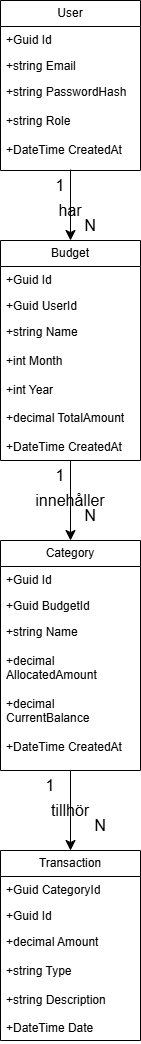

The diagram above was exported from draw.io. Its source (the exported page's mxGraphModel, read from the mxfile embedded in the PNG):
<mxGraphModel dx="2044" dy="1128" grid="1" gridSize="10" guides="1" tooltips="1" connect="1" arrows="1" fold="1" page="1" pageScale="1" pageWidth="827" pageHeight="1169" math="0" shadow="0">
  <root>
    <mxCell id="0" />
    <mxCell id="1" parent="0" />
    <mxCell id="baOGC2-py9iLdu3uVAge-1" connectable="0" parent="1" style="group" value="" vertex="1">
      <mxGeometry height="1040" width="140" x="344" y="20" as="geometry" />
    </mxCell>
    <mxCell id="FHYs5h3RL3_QFpH7DBvb-1" parent="baOGC2-py9iLdu3uVAge-1" style="swimlane;fontStyle=0;childLayout=stackLayout;horizontal=1;startSize=26;fillColor=none;horizontalStack=0;resizeParent=1;resizeParentMax=0;resizeLast=0;collapsible=1;marginBottom=0;whiteSpace=wrap;html=1;" value="User" vertex="1">
      <mxGeometry height="170" width="140" as="geometry" />
    </mxCell>
    <mxCell id="FHYs5h3RL3_QFpH7DBvb-2" parent="FHYs5h3RL3_QFpH7DBvb-1" style="text;strokeColor=none;fillColor=none;align=left;verticalAlign=top;spacingLeft=4;spacingRight=4;overflow=hidden;rotatable=0;points=[[0,0.5],[1,0.5]];portConstraint=eastwest;whiteSpace=wrap;html=1;" value="+Guid Id" vertex="1">
      <mxGeometry height="26" width="140" y="26" as="geometry" />
    </mxCell>
    <mxCell id="FHYs5h3RL3_QFpH7DBvb-3" parent="FHYs5h3RL3_QFpH7DBvb-1" style="text;strokeColor=none;fillColor=none;align=left;verticalAlign=top;spacingLeft=4;spacingRight=4;overflow=hidden;rotatable=0;points=[[0,0.5],[1,0.5]];portConstraint=eastwest;whiteSpace=wrap;html=1;" value="+string Email" vertex="1">
      <mxGeometry height="26" width="140" y="52" as="geometry" />
    </mxCell>
    <mxCell id="FHYs5h3RL3_QFpH7DBvb-4" parent="FHYs5h3RL3_QFpH7DBvb-1" style="text;strokeColor=none;fillColor=none;align=left;verticalAlign=top;spacingLeft=4;spacingRight=4;overflow=hidden;rotatable=0;points=[[0,0.5],[1,0.5]];portConstraint=eastwest;whiteSpace=wrap;html=1;" value="+string PasswordHash&lt;br&gt;&lt;br&gt;+string Role&lt;br&gt;&lt;br&gt;+DateTime CreatedAt&lt;br&gt;&lt;div&gt;&lt;br&gt;&lt;/div&gt;" vertex="1">
      <mxGeometry height="92" width="140" y="78" as="geometry" />
    </mxCell>
    <mxCell id="FHYs5h3RL3_QFpH7DBvb-5" parent="baOGC2-py9iLdu3uVAge-1" style="swimlane;fontStyle=0;childLayout=stackLayout;horizontal=1;startSize=26;fillColor=none;horizontalStack=0;resizeParent=1;resizeParentMax=0;resizeLast=0;collapsible=1;marginBottom=0;whiteSpace=wrap;html=1;" value="Budget" vertex="1">
      <mxGeometry height="220" width="140" y="240" as="geometry" />
    </mxCell>
    <mxCell id="FHYs5h3RL3_QFpH7DBvb-6" parent="FHYs5h3RL3_QFpH7DBvb-5" style="text;strokeColor=none;fillColor=none;align=left;verticalAlign=top;spacingLeft=4;spacingRight=4;overflow=hidden;rotatable=0;points=[[0,0.5],[1,0.5]];portConstraint=eastwest;whiteSpace=wrap;html=1;" value="+Guid Id" vertex="1">
      <mxGeometry height="26" width="140" y="26" as="geometry" />
    </mxCell>
    <mxCell id="FHYs5h3RL3_QFpH7DBvb-7" parent="FHYs5h3RL3_QFpH7DBvb-5" style="text;strokeColor=none;fillColor=none;align=left;verticalAlign=top;spacingLeft=4;spacingRight=4;overflow=hidden;rotatable=0;points=[[0,0.5],[1,0.5]];portConstraint=eastwest;whiteSpace=wrap;html=1;" value="+Guid UserId" vertex="1">
      <mxGeometry height="26" width="140" y="52" as="geometry" />
    </mxCell>
    <mxCell id="FHYs5h3RL3_QFpH7DBvb-8" parent="FHYs5h3RL3_QFpH7DBvb-5" style="text;strokeColor=none;fillColor=none;align=left;verticalAlign=top;spacingLeft=4;spacingRight=4;overflow=hidden;rotatable=0;points=[[0,0.5],[1,0.5]];portConstraint=eastwest;whiteSpace=wrap;html=1;" value="+string Name&lt;br&gt;&lt;br&gt;+int Month&lt;br&gt;&lt;br&gt;+int Year&lt;br&gt;&lt;br&gt;+decimal TotalAmount&lt;br&gt;&lt;br&gt;+DateTime CreatedAt" vertex="1">
      <mxGeometry height="142" width="140" y="78" as="geometry" />
    </mxCell>
    <mxCell id="FHYs5h3RL3_QFpH7DBvb-9" parent="baOGC2-py9iLdu3uVAge-1" style="swimlane;fontStyle=0;childLayout=stackLayout;horizontal=1;startSize=26;fillColor=none;horizontalStack=0;resizeParent=1;resizeParentMax=0;resizeLast=0;collapsible=1;marginBottom=0;whiteSpace=wrap;html=1;" value="Category" vertex="1">
      <mxGeometry height="230" width="140" y="540" as="geometry" />
    </mxCell>
    <mxCell id="FHYs5h3RL3_QFpH7DBvb-10" parent="FHYs5h3RL3_QFpH7DBvb-9" style="text;strokeColor=none;fillColor=none;align=left;verticalAlign=top;spacingLeft=4;spacingRight=4;overflow=hidden;rotatable=0;points=[[0,0.5],[1,0.5]];portConstraint=eastwest;whiteSpace=wrap;html=1;" value="+Guid Id" vertex="1">
      <mxGeometry height="26" width="140" y="26" as="geometry" />
    </mxCell>
    <mxCell id="FHYs5h3RL3_QFpH7DBvb-11" parent="FHYs5h3RL3_QFpH7DBvb-9" style="text;strokeColor=none;fillColor=none;align=left;verticalAlign=top;spacingLeft=4;spacingRight=4;overflow=hidden;rotatable=0;points=[[0,0.5],[1,0.5]];portConstraint=eastwest;whiteSpace=wrap;html=1;" value="+Guid BudgetId" vertex="1">
      <mxGeometry height="26" width="140" y="52" as="geometry" />
    </mxCell>
    <mxCell id="FHYs5h3RL3_QFpH7DBvb-12" parent="FHYs5h3RL3_QFpH7DBvb-9" style="text;strokeColor=none;fillColor=none;align=left;verticalAlign=top;spacingLeft=4;spacingRight=4;overflow=hidden;rotatable=0;points=[[0,0.5],[1,0.5]];portConstraint=eastwest;whiteSpace=wrap;html=1;" value="+string Name&lt;br&gt;&lt;br&gt;+decimal AllocatedAmount&lt;br&gt;&lt;br&gt;+decimal CurrentBalance&lt;br&gt;&lt;br&gt;+DateTime CreatedAt" vertex="1">
      <mxGeometry height="152" width="140" y="78" as="geometry" />
    </mxCell>
    <mxCell id="FHYs5h3RL3_QFpH7DBvb-13" parent="baOGC2-py9iLdu3uVAge-1" style="swimlane;fontStyle=0;childLayout=stackLayout;horizontal=1;startSize=26;fillColor=none;horizontalStack=0;resizeParent=1;resizeParentMax=0;resizeLast=0;collapsible=1;marginBottom=0;whiteSpace=wrap;html=1;" value="Transaction" vertex="1">
      <mxGeometry height="190" width="140" y="850" as="geometry" />
    </mxCell>
    <mxCell id="FHYs5h3RL3_QFpH7DBvb-15" parent="FHYs5h3RL3_QFpH7DBvb-13" style="text;strokeColor=none;fillColor=none;align=left;verticalAlign=top;spacingLeft=4;spacingRight=4;overflow=hidden;rotatable=0;points=[[0,0.5],[1,0.5]];portConstraint=eastwest;whiteSpace=wrap;html=1;" value="+Guid CategoryId" vertex="1">
      <mxGeometry height="26" width="140" y="26" as="geometry" />
    </mxCell>
    <mxCell id="FHYs5h3RL3_QFpH7DBvb-14" parent="FHYs5h3RL3_QFpH7DBvb-13" style="text;strokeColor=none;fillColor=none;align=left;verticalAlign=top;spacingLeft=4;spacingRight=4;overflow=hidden;rotatable=0;points=[[0,0.5],[1,0.5]];portConstraint=eastwest;whiteSpace=wrap;html=1;" value="+Guid Id" vertex="1">
      <mxGeometry height="26" width="140" y="52" as="geometry" />
    </mxCell>
    <mxCell id="FHYs5h3RL3_QFpH7DBvb-16" parent="FHYs5h3RL3_QFpH7DBvb-13" style="text;strokeColor=none;fillColor=none;align=left;verticalAlign=top;spacingLeft=4;spacingRight=4;overflow=hidden;rotatable=0;points=[[0,0.5],[1,0.5]];portConstraint=eastwest;whiteSpace=wrap;html=1;" value="+decimal Amount&lt;br&gt;&lt;br&gt;+string Type&lt;br&gt;&lt;br&gt;+string Description&lt;br&gt;&lt;br&gt;+DateTime Date" vertex="1">
      <mxGeometry height="112" width="140" y="78" as="geometry" />
    </mxCell>
    <mxCell id="FHYs5h3RL3_QFpH7DBvb-21" edge="1" parent="baOGC2-py9iLdu3uVAge-1" source="FHYs5h3RL3_QFpH7DBvb-4" style="endArrow=classic;html=1;rounded=0;fontSize=12;startSize=8;endSize=8;curved=1;exitX=0.5;exitY=0.989;exitDx=0;exitDy=0;exitPerimeter=0;entryX=0.5;entryY=0;entryDx=0;entryDy=0;" target="FHYs5h3RL3_QFpH7DBvb-5" value="">
      <mxGeometry height="50" relative="1" width="50" as="geometry">
        <mxPoint x="250" y="470" as="sourcePoint" />
        <mxPoint x="300" y="420" as="targetPoint" />
      </mxGeometry>
    </mxCell>
    <mxCell id="FHYs5h3RL3_QFpH7DBvb-22" edge="1" parent="baOGC2-py9iLdu3uVAge-1" source="FHYs5h3RL3_QFpH7DBvb-8" style="endArrow=classic;html=1;rounded=0;fontSize=12;startSize=8;endSize=8;curved=1;entryX=0.5;entryY=0;entryDx=0;entryDy=0;" target="FHYs5h3RL3_QFpH7DBvb-9" value="">
      <mxGeometry height="50" relative="1" width="50" as="geometry">
        <mxPoint x="70" y="466" as="sourcePoint" />
        <mxPoint x="300" y="420" as="targetPoint" />
      </mxGeometry>
    </mxCell>
    <mxCell id="FHYs5h3RL3_QFpH7DBvb-23" edge="1" parent="baOGC2-py9iLdu3uVAge-1" source="FHYs5h3RL3_QFpH7DBvb-12" style="endArrow=classic;html=1;rounded=0;fontSize=12;startSize=8;endSize=8;curved=1;entryX=0.5;entryY=0;entryDx=0;entryDy=0;" target="FHYs5h3RL3_QFpH7DBvb-13" value="">
      <mxGeometry height="50" relative="1" width="50" as="geometry">
        <mxPoint x="340" y="540" as="sourcePoint" />
        <mxPoint x="340" y="620" as="targetPoint" />
      </mxGeometry>
    </mxCell>
    <mxCell id="FHYs5h3RL3_QFpH7DBvb-24" parent="baOGC2-py9iLdu3uVAge-1" style="text;html=1;whiteSpace=wrap;strokeColor=none;fillColor=none;align=center;verticalAlign=middle;rounded=0;fontSize=16;" value="1" vertex="1">
      <mxGeometry height="30" width="60" x="30" y="170" as="geometry" />
    </mxCell>
    <mxCell id="FHYs5h3RL3_QFpH7DBvb-25" parent="baOGC2-py9iLdu3uVAge-1" style="text;html=1;whiteSpace=wrap;strokeColor=none;fillColor=none;align=center;verticalAlign=middle;rounded=0;fontSize=16;" value="N" vertex="1">
      <mxGeometry height="30" width="60" x="60" y="210" as="geometry" />
    </mxCell>
    <mxCell id="FHYs5h3RL3_QFpH7DBvb-26" parent="baOGC2-py9iLdu3uVAge-1" style="text;html=1;whiteSpace=wrap;strokeColor=none;fillColor=none;align=center;verticalAlign=middle;rounded=0;fontSize=16;" value="1" vertex="1">
      <mxGeometry height="30" width="60" x="30" y="460" as="geometry" />
    </mxCell>
    <mxCell id="FHYs5h3RL3_QFpH7DBvb-27" parent="baOGC2-py9iLdu3uVAge-1" style="text;html=1;whiteSpace=wrap;strokeColor=none;fillColor=none;align=center;verticalAlign=middle;rounded=0;fontSize=16;" value="1" vertex="1">
      <mxGeometry height="30" width="60" x="20" y="770" as="geometry" />
    </mxCell>
    <mxCell id="FHYs5h3RL3_QFpH7DBvb-31" parent="baOGC2-py9iLdu3uVAge-1" style="text;html=1;whiteSpace=wrap;strokeColor=none;fillColor=none;align=center;verticalAlign=middle;rounded=0;fontSize=16;" value="N" vertex="1">
      <mxGeometry height="30" width="60" x="70" y="810" as="geometry" />
    </mxCell>
    <mxCell id="FHYs5h3RL3_QFpH7DBvb-32" parent="baOGC2-py9iLdu3uVAge-1" style="text;html=1;whiteSpace=wrap;strokeColor=none;fillColor=none;align=center;verticalAlign=middle;rounded=0;fontSize=16;" value="N" vertex="1">
      <mxGeometry height="30" width="60" x="60" y="500" as="geometry" />
    </mxCell>
    <mxCell id="FHYs5h3RL3_QFpH7DBvb-33" parent="baOGC2-py9iLdu3uVAge-1" style="text;html=1;whiteSpace=wrap;strokeColor=none;fillColor=none;align=center;verticalAlign=middle;rounded=0;fontSize=16;" value="har" vertex="1">
      <mxGeometry height="20" width="40" x="50" y="200" as="geometry" />
    </mxCell>
    <mxCell id="FHYs5h3RL3_QFpH7DBvb-34" parent="baOGC2-py9iLdu3uVAge-1" style="text;html=1;whiteSpace=wrap;strokeColor=none;fillColor=none;align=center;verticalAlign=middle;rounded=0;fontSize=16;" value="innehåller" vertex="1">
      <mxGeometry height="20" width="40" x="50" y="490" as="geometry" />
    </mxCell>
    <mxCell id="FHYs5h3RL3_QFpH7DBvb-35" parent="baOGC2-py9iLdu3uVAge-1" style="text;html=1;whiteSpace=wrap;strokeColor=none;fillColor=none;align=center;verticalAlign=middle;rounded=0;fontSize=16;" value="tillhör" vertex="1">
      <mxGeometry height="20" width="40" x="50" y="800" as="geometry" />
    </mxCell>
  </root>
</mxGraphModel>